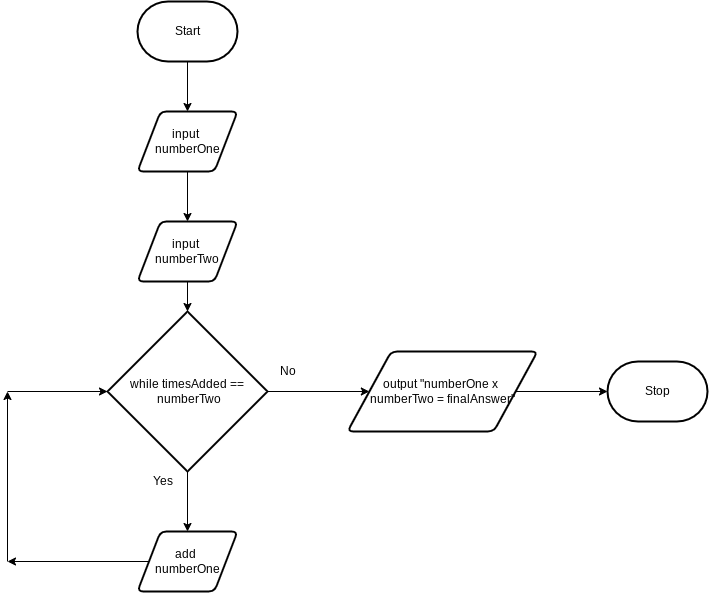

The diagram above was exported from draw.io. Its source (the exported page's mxGraphModel, read from the mxfile embedded in the PNG):
<mxGraphModel dx="699" dy="660" grid="1" gridSize="10" guides="1" tooltips="1" connect="1" arrows="1" fold="1" page="1" pageScale="1" pageWidth="850" pageHeight="1100" math="0" shadow="0">
  <root>
    <mxCell id="0" />
    <mxCell id="1" parent="0" />
    <mxCell id="4" value="" style="edgeStyle=none;html=1;" edge="1" parent="1" source="2" target="3">
      <mxGeometry relative="1" as="geometry" />
    </mxCell>
    <mxCell id="2" value="Start" style="strokeWidth=2;html=1;shape=mxgraph.flowchart.terminator;whiteSpace=wrap;" vertex="1" parent="1">
      <mxGeometry x="240" y="70" width="100" height="60" as="geometry" />
    </mxCell>
    <mxCell id="6" value="" style="edgeStyle=none;html=1;" edge="1" parent="1" source="3" target="5">
      <mxGeometry relative="1" as="geometry" />
    </mxCell>
    <mxCell id="3" value="input &lt;br&gt;numberOne" style="shape=parallelogram;html=1;strokeWidth=2;perimeter=parallelogramPerimeter;whiteSpace=wrap;rounded=1;arcSize=12;size=0.23;" vertex="1" parent="1">
      <mxGeometry x="240" y="180" width="100" height="60" as="geometry" />
    </mxCell>
    <mxCell id="8" value="" style="edgeStyle=none;html=1;" edge="1" parent="1" source="5" target="7">
      <mxGeometry relative="1" as="geometry" />
    </mxCell>
    <mxCell id="5" value="input &lt;br&gt;numberTwo" style="shape=parallelogram;html=1;strokeWidth=2;perimeter=parallelogramPerimeter;whiteSpace=wrap;rounded=1;arcSize=12;size=0.23;" vertex="1" parent="1">
      <mxGeometry x="240" y="290" width="100" height="60" as="geometry" />
    </mxCell>
    <mxCell id="10" value="" style="edgeStyle=none;html=1;" edge="1" parent="1" source="7" target="9">
      <mxGeometry relative="1" as="geometry" />
    </mxCell>
    <mxCell id="18" value="" style="edgeStyle=none;html=1;" edge="1" parent="1" source="7" target="17">
      <mxGeometry relative="1" as="geometry" />
    </mxCell>
    <mxCell id="7" value="while timesAdded ==&lt;br&gt;&amp;nbsp;numberTwo" style="strokeWidth=2;html=1;shape=mxgraph.flowchart.decision;whiteSpace=wrap;" vertex="1" parent="1">
      <mxGeometry x="210" y="380" width="160" height="160" as="geometry" />
    </mxCell>
    <mxCell id="13" value="" style="edgeStyle=none;html=1;" edge="1" parent="1" source="9">
      <mxGeometry relative="1" as="geometry">
        <mxPoint x="110" y="630" as="targetPoint" />
      </mxGeometry>
    </mxCell>
    <mxCell id="9" value="add &lt;br&gt;numberOne" style="shape=parallelogram;html=1;strokeWidth=2;perimeter=parallelogramPerimeter;whiteSpace=wrap;rounded=1;arcSize=12;size=0.23;" vertex="1" parent="1">
      <mxGeometry x="240" y="600" width="100" height="60" as="geometry" />
    </mxCell>
    <mxCell id="11" value="Yes" style="text;html=1;align=center;verticalAlign=middle;resizable=0;points=[];autosize=1;strokeColor=none;fillColor=none;" vertex="1" parent="1">
      <mxGeometry x="245" y="540" width="40" height="20" as="geometry" />
    </mxCell>
    <mxCell id="15" value="" style="edgeStyle=none;html=1;" edge="1" parent="1">
      <mxGeometry relative="1" as="geometry">
        <mxPoint x="110" y="630" as="sourcePoint" />
        <mxPoint x="110" y="460" as="targetPoint" />
      </mxGeometry>
    </mxCell>
    <mxCell id="16" value="" style="edgeStyle=none;html=1;" edge="1" parent="1" target="7">
      <mxGeometry relative="1" as="geometry">
        <mxPoint x="110" y="460" as="sourcePoint" />
      </mxGeometry>
    </mxCell>
    <mxCell id="21" value="" style="edgeStyle=none;html=1;" edge="1" parent="1" source="17" target="20">
      <mxGeometry relative="1" as="geometry" />
    </mxCell>
    <mxCell id="17" value="output &quot;numberOne x &lt;br&gt;numberTwo = finalAnswer&quot;" style="shape=parallelogram;html=1;strokeWidth=2;perimeter=parallelogramPerimeter;whiteSpace=wrap;rounded=1;arcSize=12;size=0.23;" vertex="1" parent="1">
      <mxGeometry x="450" y="420" width="190" height="80" as="geometry" />
    </mxCell>
    <mxCell id="19" value="No" style="text;html=1;align=center;verticalAlign=middle;resizable=0;points=[];autosize=1;strokeColor=none;fillColor=none;" vertex="1" parent="1">
      <mxGeometry x="375" y="430" width="30" height="20" as="geometry" />
    </mxCell>
    <mxCell id="20" value="Stop" style="strokeWidth=2;html=1;shape=mxgraph.flowchart.terminator;whiteSpace=wrap;" vertex="1" parent="1">
      <mxGeometry x="710" y="430" width="100" height="60" as="geometry" />
    </mxCell>
  </root>
</mxGraphModel>